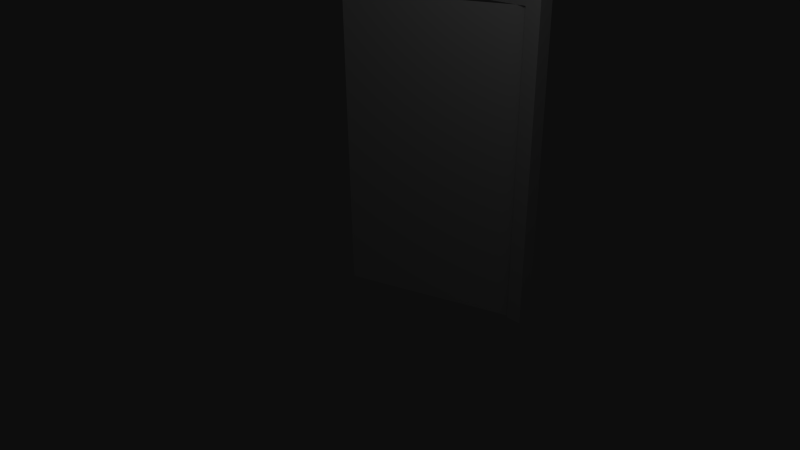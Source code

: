 # Source: door.blend  (saved by Blender 2.49.2; exported with 4.5.12 LTS)
import bpy
from mathutils import Matrix  # noqa: F401  (used for matrix-valued properties, if any)

bpy.ops.wm.read_factory_settings(use_empty=True)
scene = bpy.context.scene
scene.name = 'Scene'

# ---- collections
col_collection_1 = bpy.data.collections.new('Collection 1'); scene.collection.children.link(col_collection_1)

# ---- materials (node trees are filled in below, after node groups)
mat_material = bpy.data.materials.new('Material')
mat_material.alpha_threshold = 0.0
mat_material.roughness = 0.5
mat_material.line_color = (0.0, 0.0, 0.0, 1.0)

# ---- material node trees

# ---- world
world_world = bpy.data.worlds.new('World'); scene.world = world_world
world_world.color = (0.05088, 0.05088, 0.05088)
world_world.use_sun_shadow = False
world_world.sun_shadow_jitter_overblur = 0.0
world_world.cycles.sampling_method = 'MANUAL'
world_world.cycles.sample_map_resolution = 256

# ---- cameras
cam_camera = bpy.data.cameras.new('Camera')
cam_camera.clip_end = 100.0
cam_camera.lens = 35.0
cam_camera.ortho_scale = 7.314
cam_camera.dof.focus_distance = 0.0
cam_camera.dof.aperture_fstop = 128.0

# ---- lights
light_lamp = bpy.data.lights.new('Lamp', 'POINT')
light_lamp.transmission_factor = 0.0
light_lamp.cutoff_distance = 30.0
light_lamp.energy = 100.0
light_lamp.shadow_buffer_clip_start = 1.001
light_lamp.shadow_soft_size = 1.0
light_lamp.shadow_maximum_resolution = 0.006
light_lamp.use_absolute_resolution = True
light_lamp.cycles.use_multiple_importance_sampling = False

# ---- meshes
me_door = bpy.data.meshes.new('door')
me_door.from_pydata([(0.2451, -0.6977, 1.905), (1.87, 0.04893, 1.905), (0.2451, -0.6977, 0.0), (1.87, 0.04893, 0.0), (2.0, 0.1888, 0.0), (2.0, -1.788e-07, 0.0), (0.0, 0.0, 0.0), (4.768e-07, 0.1888, 0.0), (2.0, 0.1888, 2.0), (2.0, -7.749e-07, 2.0), (-2.384e-07, 1.788e-07, 2.0), (1.788e-07, 0.1888, 2.0), (1.851, 0.1888, 0.0), (0.1296, 0.1888, 0.0), (1.851, -1.192e-07, 0.0), (0.1296, -5.96e-08, 0.0), (1.851, 0.1888, 2.0), (0.1296, 0.1888, 2.0), (1.851, -4.57e-07, 2.0), (0.1296, -1.391e-07, 2.0), (2.0, 0.1888, 1.905), (2.0, -7.466e-07, 1.905), (-2.271e-07, 1.703e-07, 1.905), (1.93e-07, 0.1888, 1.905), (1.851, -4.409e-07, 1.905), (0.1296, -1.353e-07, 1.905), (1.851, 0.1888, 1.905), (0.1296, 0.1888, 1.905)], [], [(0, 2, 3, 1), (12, 4, 5, 14), (15, 6, 7, 13), (8, 16, 18, 9), (16, 17, 19, 18), (17, 11, 10, 19), (4, 20, 21, 5), (20, 8, 9, 21), (6, 22, 23, 7), (22, 10, 11, 23), (18, 24, 21, 9), (24, 14, 5, 21), (19, 25, 24, 18), (10, 22, 25, 19), (22, 6, 15, 25), (20, 4, 12, 26), (26, 16, 8, 20), (27, 17, 16, 26), (7, 23, 27, 13), (23, 11, 17, 27)])
_uv = me_door.uv_layers.new(name='UVTex')
_uv.uv.foreach_set('vector', [0.1331, 0.9345, 0.1331, 0.04699, 0.8844, 0.04699, 0.8844, 0.9345, 0.9695, 0.02519, 0.9695, 0.02519, 0.8939, 0.02519, 0.8939, 0.02519, 0.8939, 0.02519, 0.8939, 0.02519, 0.9695, 0.02519, 0.9695, 0.02519, 0.8728, 0.98, 0.8189, 0.98, 0.8189, 0.9545, 0.8728, 0.9545, 0.8189, 0.98, 0.1949, 0.98, 0.1949, 0.9545, 0.8189, 0.9545, 0.1949, 0.98, 0.1479, 0.98, 0.1479, 0.9545, 0.1949, 0.9545, 0.9695, 0.02519, 0.9695, 0.9497, 0.8939, 0.9497, 0.8939, 0.02519, 0.9695, 0.9497, 0.9695, 0.9779, 0.8939, 0.9779, 0.8939, 0.9497, 0.8939, 0.02519, 0.8939, 0.9497, 0.9695, 0.9497, 0.9695, 0.02519, 0.8939, 0.9497, 0.8939, 0.9779, 0.9695, 0.9779, 0.9695, 0.9497, 0.8844, 0.9831, 0.8844, 0.9345, 0.9635, 0.9345, 0.9635, 0.9831, 0.8844, 0.9345, 0.8844, 0.04699, 0.9635, 0.04699, 0.9635, 0.9345, 0.1331, 0.9831, 0.1331, 0.9345, 0.8844, 0.9345, 0.8844, 0.9831, 0.05514, 0.9831, 0.05514, 0.9345, 0.1331, 0.9345, 0.1331, 0.9831, 0.05514, 0.9345, 0.05514, 0.04699, 0.1331, 0.04699, 0.1331, 0.9345, 0.9635, 0.9345, 0.9635, 0.04699, 0.8844, 0.04699, 0.8844, 0.9345, 0.8844, 0.9345, 0.8844, 0.9831, 0.9635, 0.9831, 0.9635, 0.9345, 0.1331, 0.9345, 0.1331, 0.9831, 0.8844, 0.9831, 0.8844, 0.9345, 0.05514, 0.04699, 0.05514, 0.9345, 0.1331, 0.9345, 0.1331, 0.04699, 0.05514, 0.9345, 0.05514, 0.9831, 0.1331, 0.9831, 0.1331, 0.9345])
me_door.materials.append(mat_material)
me_door.use_remesh_preserve_volume = False
me_door.use_remesh_preserve_attributes = False
me_door.use_mirror_vertex_groups = False
me_door.update()

# ---- objects
ob_door = bpy.data.objects.new('door', me_door)
ob_lamp = bpy.data.objects.new('Lamp', light_lamp)
ob_camera = bpy.data.objects.new('Camera', cam_camera)

# ---- transforms, parenting, visibility, modifiers, constraints
ob_door.location = (0.0, 0.0, 0.0)
ob_door.scale = (1.312, 1.0, 1.988)
ob_door.lock_rotations_4d = False
ob_door.empty_display_type = 'ARROWS'
ob_door.lineart.crease_threshold = 0.0
ob_lamp.location = (4.076, -2.697, 5.904)
ob_lamp.rotation_euler = (0.6503, 0.05522, 1.866)
ob_lamp.lock_rotations_4d = False
ob_lamp.empty_display_type = 'ARROWS'
ob_lamp.color = (0.0, 0.0, 0.0, 0.0)
ob_lamp.lineart.crease_threshold = 0.0
ob_camera.location = (7.481, -6.508, 5.344)
ob_camera.rotation_euler = (1.109, 0.01082, 0.8149)
ob_camera.lock_rotations_4d = False
ob_camera.empty_display_type = 'ARROWS'
ob_camera.color = (0.0, 0.0, 0.0, 0.0)
ob_camera.display_type = 'WIRE'
ob_camera.lineart.crease_threshold = 0.0

# ---- collection membership
col_collection_1.objects.link(ob_door)
col_collection_1.objects.link(ob_lamp)
col_collection_1.objects.link(ob_camera)

# ---- scene / render settings (as saved in the file)
scene.camera = ob_camera
scene.frame_start = 1; scene.frame_end = 250; scene.frame_set(1)
scene.render.engine = 'BLENDER_EEVEE_NEXT'
scene.render.image_settings.color_mode = 'RGB'
scene.render.image_settings.compression = 90
scene.render.resolution_percentage = 50
scene.render.dither_intensity = 0.0
scene.render.bake_margin = 2
scene.render.bake_bias = 0.0
scene.cycles.use_denoising = False
scene.cycles.samples = 10
scene.cycles.sampling_pattern = 'TABULATED_SOBOL'
scene.cycles.light_sampling_threshold = 0.0
scene.cycles.use_adaptive_sampling = False
scene.cycles.use_light_tree = False
scene.cycles.blur_glossy = 0.0
scene.cycles.volume_bounces = 1
scene.cycles.pixel_filter_type = 'GAUSSIAN'
scene.cycles.sample_clamp_indirect = 0.0
scene.view_settings.view_transform = 'Raw'
bpy.context.view_layer.update()
